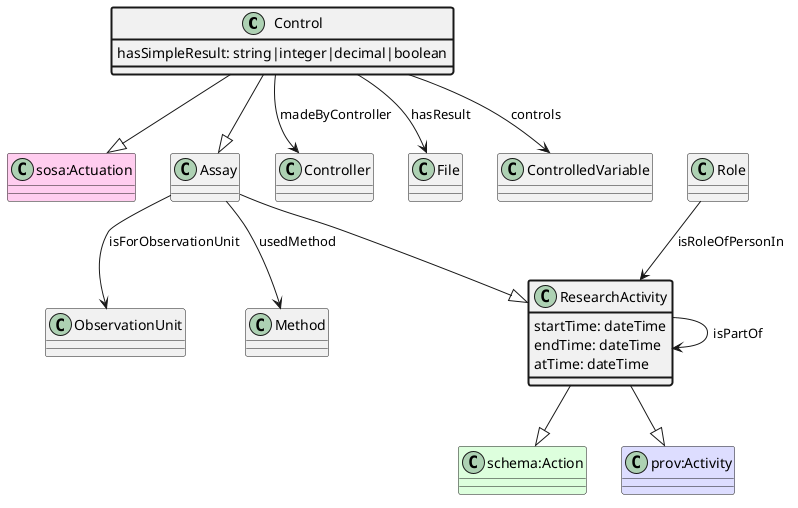

The diagram above was rendered by PlantUML. Its source (embedded in the PNG):
@startuml
class Control  #line.bold
class "sosa:Actuation" #FFCCEE 
Control --|> "sosa:Actuation"
class Assay  
class ResearchActivity  
class "schema:Action" #DDFFDD 
ResearchActivity --|> "schema:Action"
class "prov:Activity" #DDDDFF 
ResearchActivity --|> "prov:Activity"
Assay --|> ResearchActivity
Control --|> Assay
class Controller 
Control --> Controller : madeByController
class File 
Control --> File : hasResult
class Control #line.bold {
    hasSimpleResult: string|integer|decimal|boolean
}
class ControlledVariable 
Control --> ControlledVariable : controls
class ObservationUnit 
Assay --> ObservationUnit : isForObservationUnit
class Method 
Assay --> Method : usedMethod
class ResearchActivity 
ResearchActivity --> ResearchActivity : isPartOf
class Role 
Role --> ResearchActivity : isRoleOfPersonIn
class ResearchActivity #line.bold {
    startTime: dateTime
}
class ResearchActivity #line.bold {
    endTime: dateTime
}
class ResearchActivity #line.bold {
    atTime: dateTime
}
@enduml